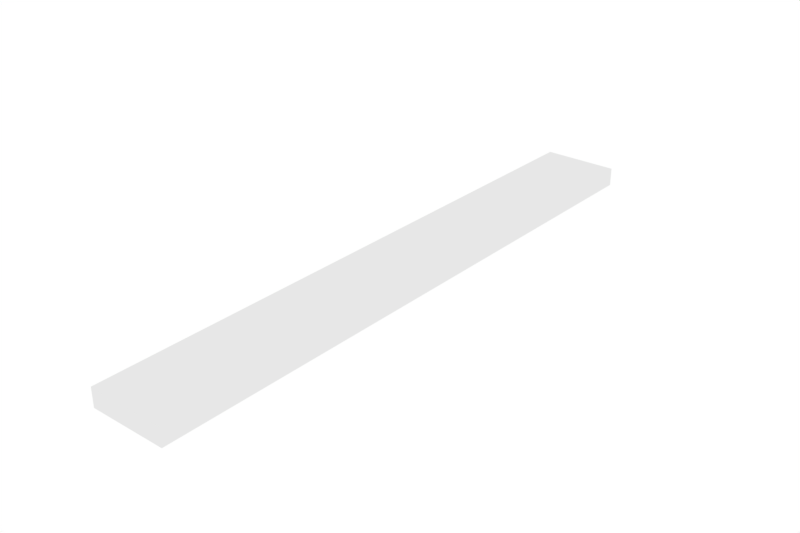 # Source: Plank.blend  (saved by Blender 2.78.0; exported with 4.5.12 LTS)
import bpy
from mathutils import Matrix  # noqa: F401  (used for matrix-valued properties, if any)

bpy.ops.wm.read_factory_settings(use_empty=True)
scene = bpy.context.scene
scene.name = 'Scene'

# ---- collections
col_collection_1 = bpy.data.collections.new('Collection 1'); scene.collection.children.link(col_collection_1)

# ---- world
world_world = bpy.data.worlds.new('World'); scene.world = world_world
world_world.color = (1.0, 1.0, 1.0)
world_world.use_sun_shadow = False
world_world.sun_shadow_jitter_overblur = 0.0
world_world.cycles.sampling_method = 'MANUAL'

# ---- meshes
me_cylinder_001 = bpy.data.meshes.new('Cylinder.001')
me_cylinder_001.from_pydata([(0.5198, -0.1129, -4.116), (0.5198, -0.1135, 4.116), (-0.5198, -0.1135, 4.116), (-0.5198, -0.1129, -4.116), (0.5198, 0.1379, -4.116), (0.5198, 0.1372, 4.116), (-0.5198, 0.1372, 4.116), (-0.5198, 0.1379, -4.116)], [], [(0, 1, 2, 3), (4, 7, 6, 5), (0, 4, 5, 1), (1, 5, 6, 2), (2, 6, 7, 3), (4, 0, 3, 7)])
_uv = me_cylinder_001.uv_layers.new(name='UVMap')
_uv.uv.foreach_set('vector', [0.0, 0.0, 1.0, 0.0, 1.0, 1.0, 0.0, 1.0, 0.0, 0.0, 1.0, 0.0, 1.0, 1.0, 0.0, 1.0, 0.0, 0.0, 1.0, 0.0, 1.0, 1.0, 0.0, 1.0, 0.0, 0.0, 1.0, 0.0, 1.0, 1.0, 0.0, 1.0, 0.0, 0.0, 1.0, 0.0, 1.0, 1.0, 0.0, 1.0, 0.0, 0.0, 1.0, 0.0, 1.0, 1.0, 0.0, 1.0])
_ca = me_cylinder_001.color_attributes.new('Col', 'BYTE_COLOR', 'CORNER')
_ca.data.foreach_set('color', [0.1119, 0.04667, 0.01764, 1.0, 0.1119, 0.04667, 0.01764, 1.0, 0.1119, 0.04667, 0.01764, 1.0, 0.1119, 0.04667, 0.01764, 1.0, 0.1119, 0.04667, 0.01764, 1.0, 0.1119, 0.04667, 0.01764, 1.0, 0.1119, 0.04667, 0.01764, 1.0, 0.1119, 0.04667, 0.01764, 1.0, 0.1119, 0.04667, 0.01764, 1.0, 0.1119, 0.04667, 0.01764, 1.0, 0.1119, 0.04667, 0.01764, 1.0, 0.1119, 0.04667, 0.01764, 1.0, 0.1119, 0.04667, 0.01764, 1.0, 0.1119, 0.04667, 0.01764, 1.0, 0.1119, 0.04667, 0.01764, 1.0, 0.1119, 0.04667, 0.01764, 1.0, 0.1119, 0.04667, 0.01764, 1.0, 0.1119, 0.04667, 0.01764, 1.0, 0.1119, 0.04667, 0.01764, 1.0, 0.1119, 0.04667, 0.01764, 1.0, 0.1119, 0.04667, 0.01764, 1.0, 0.1119, 0.04667, 0.01764, 1.0, 0.1119, 0.04667, 0.01764, 1.0, 0.1119, 0.04667, 0.01764, 1.0])
me_cylinder_001.use_remesh_preserve_volume = False
me_cylinder_001.use_remesh_preserve_attributes = False
me_cylinder_001.use_mirror_vertex_groups = False
me_cylinder_001.update()

# ---- objects
ob_model = bpy.data.objects.new('Model', me_cylinder_001)

# ---- transforms, parenting, visibility, modifiers, constraints
ob_model.location = (0.0, 0.0, 0.04244)
ob_model.rotation_euler = (1.571, -0.0, 0.0)
ob_model.lineart.crease_threshold = 0.0

# ---- collection membership
col_collection_1.objects.link(ob_model)

# ---- scene / render settings (as saved in the file)
scene.frame_start = 1; scene.frame_end = 250; scene.frame_set(1)
scene.render.engine = 'BLENDER_EEVEE_NEXT'
scene.render.resolution_x = 3000
scene.render.resolution_y = 2000
scene.render.resolution_percentage = 50
scene.render.dither_intensity = 0.0
scene.cycles.use_denoising = False
scene.cycles.samples = 128
scene.cycles.sampling_pattern = 'TABULATED_SOBOL'
scene.cycles.light_sampling_threshold = 0.0
scene.cycles.use_adaptive_sampling = False
scene.cycles.use_light_tree = False
scene.cycles.blur_glossy = 0.0
scene.cycles.sample_clamp_indirect = 0.0
scene.view_settings.view_transform = 'Standard'
bpy.context.view_layer.update()

# ---- added for rendering (the .blend has no active camera): camera
cam_auto = bpy.data.cameras.new('AutoCamera')
cam_auto.lens = 50.0
cam_auto.sensor_width = 36.0
cam_auto.clip_end = 1000.0
ob_auto_camera = bpy.data.objects.new('AutoCamera', cam_auto)
scene.collection.objects.link(ob_auto_camera)
ob_auto_camera.location = (7.68054, -9.21665, 6.19906)
ob_auto_camera.rotation_euler = (1.09748, -7.21219e-08, 0.694738)
scene.camera = ob_auto_camera
bpy.context.view_layer.update()
